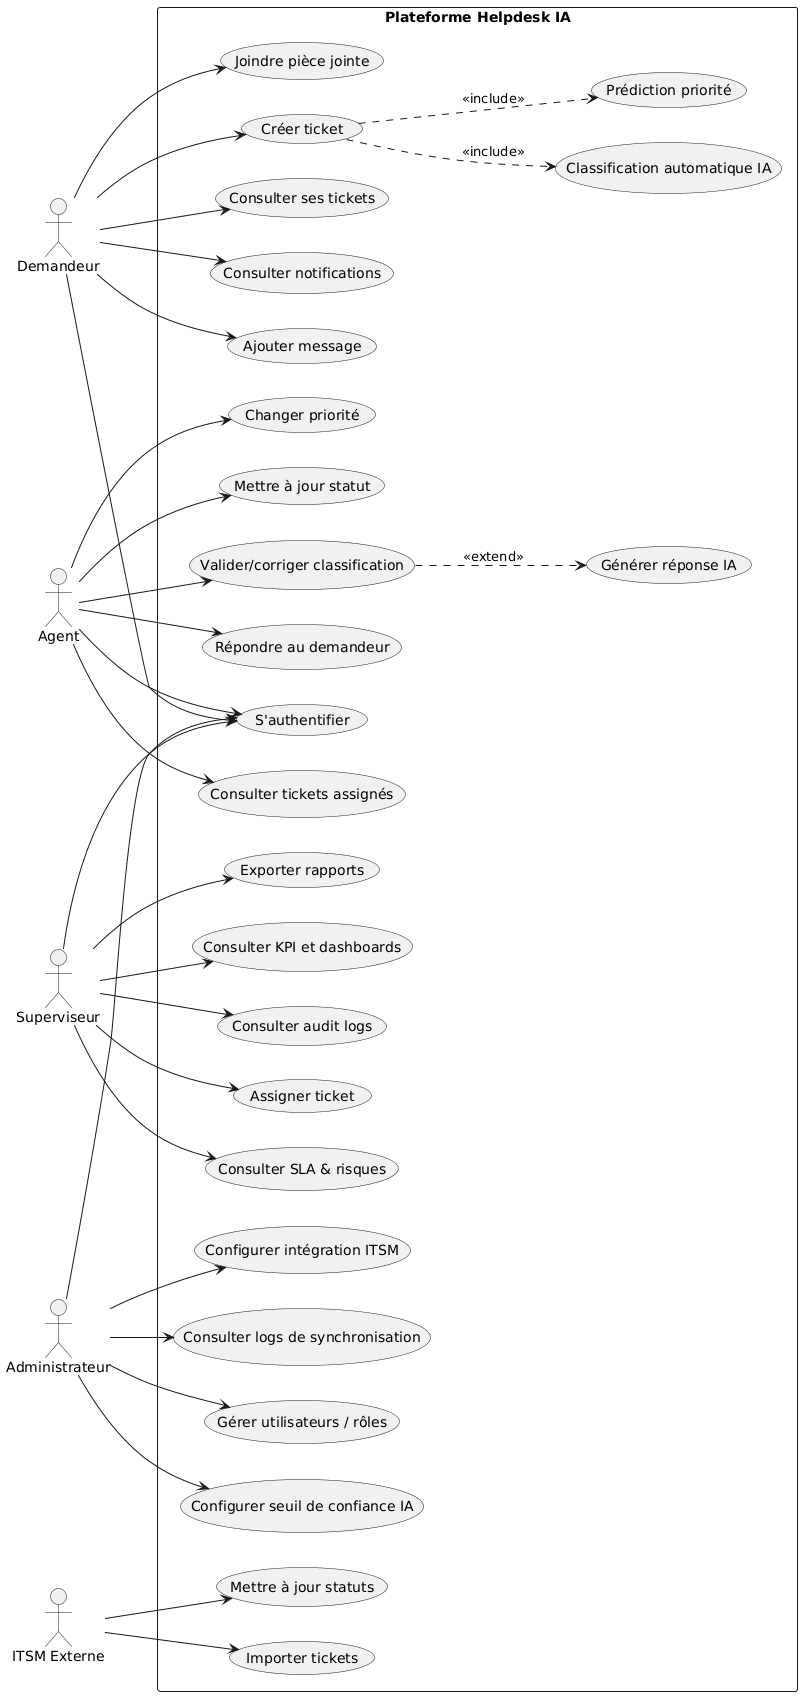

The diagram above was rendered by PlantUML. Its source (embedded in the PNG):
@startuml
left to right direction

actor Demandeur
actor Agent
actor Superviseur
actor Administrateur
actor "ITSM Externe" as itsm

rectangle "Plateforme Helpdesk IA" {
  usecase "S'authentifier" as UC0

  usecase "Créer ticket" as UC1
  usecase "Consulter ses tickets" as UC2
  usecase "Consulter notifications" as UC3
  usecase "Ajouter message" as UC4
  usecase "Joindre pièce jointe" as UC5

  usecase "Classification automatique IA" as UC6
  usecase "Prédiction priorité" as UC7
  usecase "Générer réponse IA" as UC8

  usecase "Valider/corriger classification" as UC9
  usecase "Répondre au demandeur" as UC10
  usecase "Consulter tickets assignés" as UC11
  usecase "Changer priorité" as UC12
  usecase "Mettre à jour statut" as UC13

  usecase "Assigner ticket" as UC14
  usecase "Consulter SLA & risques" as UC15
  usecase "Consulter KPI et dashboards" as UC16
  usecase "Exporter rapports" as UC17
  usecase "Consulter audit logs" as UC18

  usecase "Gérer utilisateurs / rôles" as UC19
  usecase "Configurer seuil de confiance IA" as UC20
  usecase "Configurer intégration ITSM" as UC21
  usecase "Consulter logs de synchronisation" as UC22

  usecase "Importer tickets" as UC23
  usecase "Mettre à jour statuts" as UC24
}

Demandeur --> UC0
Demandeur --> UC1
Demandeur --> UC2
Demandeur --> UC3
Demandeur --> UC4
Demandeur --> UC5

Agent --> UC0
Agent --> UC9
Agent --> UC10
Agent --> UC11
Agent --> UC12
Agent --> UC13

Superviseur --> UC0
Superviseur --> UC14
Superviseur --> UC15
Superviseur --> UC16
Superviseur --> UC17
Superviseur --> UC18

Administrateur --> UC0
Administrateur --> UC19
Administrateur --> UC20
Administrateur --> UC21
Administrateur --> UC22

itsm --> UC23
itsm --> UC24

UC1 ..> UC6 : <<include>>
UC1 ..> UC7 : <<include>>
UC9 ..> UC8 : <<extend>>
@enduml